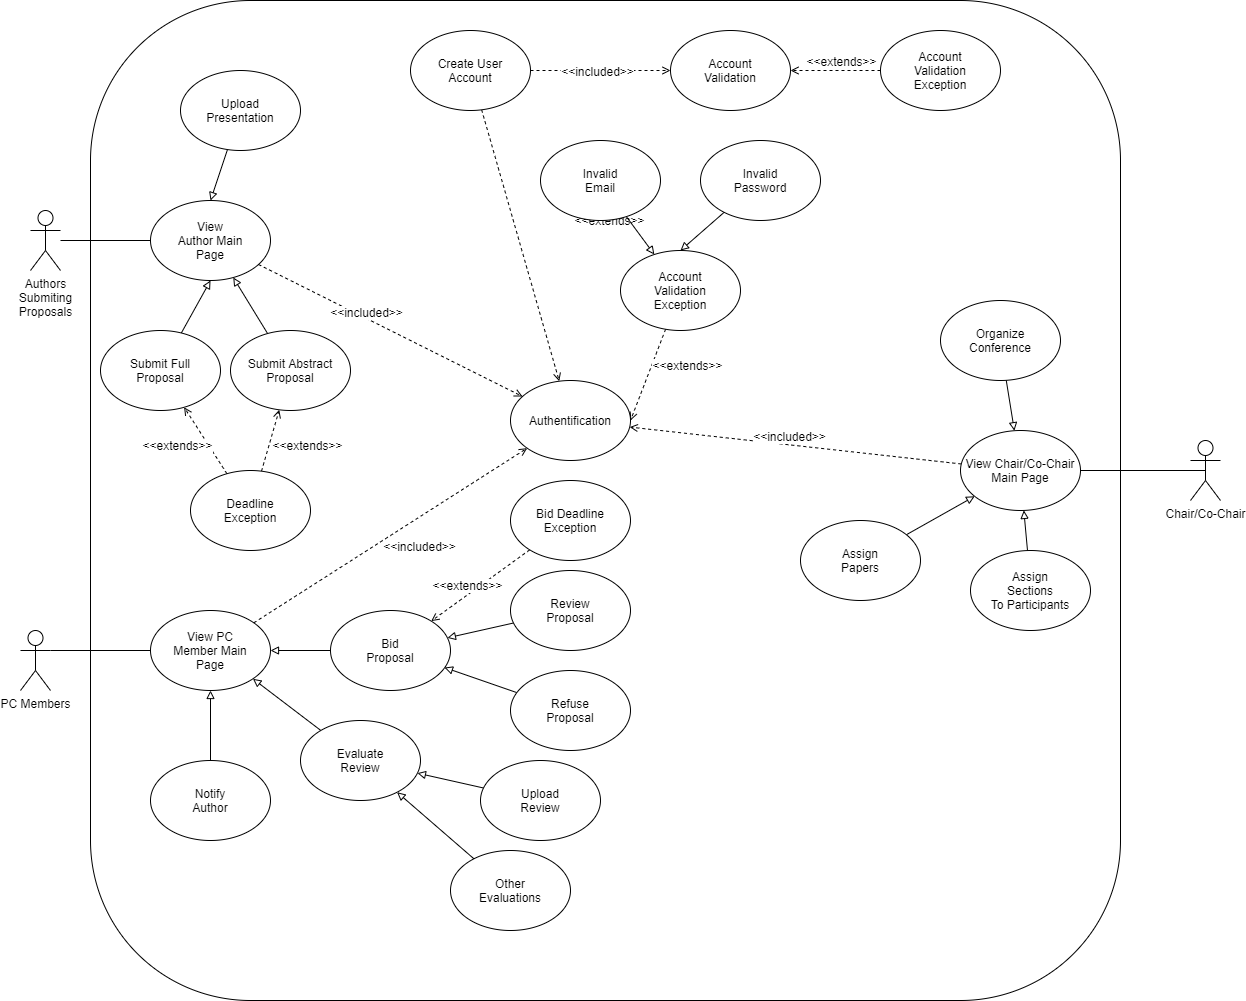

The diagram above was exported from draw.io. Its source (the exported page's mxGraphModel, read from the mxfile embedded in the PNG):
<mxGraphModel dx="1422" dy="822" grid="1" gridSize="10" guides="1" tooltips="1" connect="1" arrows="1" fold="1" page="1" pageScale="1" pageWidth="850" pageHeight="1100" math="0" shadow="0">
  <root>
    <mxCell id="0" />
    <mxCell id="1" parent="0" />
    <mxCell id="c7_-hp7GX1JIx74WHTZX-1" value="Authors&lt;br&gt;Submiting&lt;br&gt;Proposals" style="shape=umlActor;verticalLabelPosition=bottom;labelBackgroundColor=#ffffff;verticalAlign=top;html=1;outlineConnect=0;" vertex="1" parent="1">
      <mxGeometry x="40" y="210" width="30" height="60" as="geometry" />
    </mxCell>
    <mxCell id="c7_-hp7GX1JIx74WHTZX-4" value="PC Members&lt;br&gt;" style="shape=umlActor;verticalLabelPosition=bottom;labelBackgroundColor=#ffffff;verticalAlign=top;html=1;outlineConnect=0;" vertex="1" parent="1">
      <mxGeometry x="30" y="630" width="30" height="60" as="geometry" />
    </mxCell>
    <mxCell id="c7_-hp7GX1JIx74WHTZX-9" value="" style="rounded=1;whiteSpace=wrap;html=1;arcSize=16;" vertex="1" parent="1">
      <mxGeometry x="100" width="1030" height="1000" as="geometry" />
    </mxCell>
    <mxCell id="c7_-hp7GX1JIx74WHTZX-38" style="rounded=0;orthogonalLoop=1;jettySize=auto;html=1;dashed=1;endArrow=open;endFill=0;strokeColor=#000000;" edge="1" parent="1" source="c7_-hp7GX1JIx74WHTZX-15" target="c7_-hp7GX1JIx74WHTZX-35">
      <mxGeometry relative="1" as="geometry" />
    </mxCell>
    <mxCell id="c7_-hp7GX1JIx74WHTZX-39" value="&amp;lt;&amp;lt;extends&amp;gt;&amp;gt;" style="text;html=1;align=center;verticalAlign=middle;resizable=0;points=[];labelBackgroundColor=#ffffff;rotation=0;" vertex="1" connectable="0" parent="c7_-hp7GX1JIx74WHTZX-38">
      <mxGeometry x="-0.8" y="12" relative="1" as="geometry">
        <mxPoint x="108.31" y="87.03" as="offset" />
      </mxGeometry>
    </mxCell>
    <mxCell id="c7_-hp7GX1JIx74WHTZX-15" value="Create User&lt;br&gt;Account" style="ellipse;whiteSpace=wrap;html=1;" vertex="1" parent="1">
      <mxGeometry x="420" y="30" width="120" height="80" as="geometry" />
    </mxCell>
    <mxCell id="c7_-hp7GX1JIx74WHTZX-17" value="Account&lt;br&gt;Validation" style="ellipse;whiteSpace=wrap;html=1;" vertex="1" parent="1">
      <mxGeometry x="680" y="30" width="120" height="80" as="geometry" />
    </mxCell>
    <mxCell id="c7_-hp7GX1JIx74WHTZX-28" value="" style="endArrow=open;html=1;entryX=0;entryY=0.5;entryDx=0;entryDy=0;exitX=1;exitY=0.5;exitDx=0;exitDy=0;strokeColor=#000000;rounded=1;dashed=1;endFill=0;" edge="1" parent="1" source="c7_-hp7GX1JIx74WHTZX-15" target="c7_-hp7GX1JIx74WHTZX-17">
      <mxGeometry width="50" height="50" relative="1" as="geometry">
        <mxPoint x="400" y="340" as="sourcePoint" />
        <mxPoint x="350" y="390" as="targetPoint" />
      </mxGeometry>
    </mxCell>
    <mxCell id="c7_-hp7GX1JIx74WHTZX-29" value="&amp;lt;&amp;lt;included&amp;gt;&amp;gt;" style="text;html=1;align=center;verticalAlign=middle;resizable=0;points=[];labelBackgroundColor=#ffffff;" vertex="1" connectable="0" parent="c7_-hp7GX1JIx74WHTZX-28">
      <mxGeometry x="0.2167" relative="1" as="geometry">
        <mxPoint x="-19" as="offset" />
      </mxGeometry>
    </mxCell>
    <mxCell id="c7_-hp7GX1JIx74WHTZX-40" style="rounded=0;orthogonalLoop=1;jettySize=auto;html=1;dashed=1;endArrow=open;endFill=0;strokeColor=#000000;" edge="1" parent="1" source="c7_-hp7GX1JIx74WHTZX-32" target="c7_-hp7GX1JIx74WHTZX-35">
      <mxGeometry relative="1" as="geometry" />
    </mxCell>
    <mxCell id="c7_-hp7GX1JIx74WHTZX-41" value="&amp;lt;&amp;lt;included&amp;gt;&amp;gt;" style="text;html=1;align=center;verticalAlign=middle;resizable=0;points=[];labelBackgroundColor=#ffffff;" vertex="1" connectable="0" parent="c7_-hp7GX1JIx74WHTZX-40">
      <mxGeometry x="-0.4" y="-2" relative="1" as="geometry">
        <mxPoint x="28.35" y="5.73" as="offset" />
      </mxGeometry>
    </mxCell>
    <mxCell id="c7_-hp7GX1JIx74WHTZX-32" value="View&lt;br&gt;Author Main&lt;br&gt;Page" style="ellipse;whiteSpace=wrap;html=1;" vertex="1" parent="1">
      <mxGeometry x="160" y="200" width="120" height="80" as="geometry" />
    </mxCell>
    <mxCell id="c7_-hp7GX1JIx74WHTZX-33" style="rounded=1;orthogonalLoop=1;jettySize=auto;html=1;endArrow=none;endFill=0;strokeColor=#000000;" edge="1" parent="1" source="c7_-hp7GX1JIx74WHTZX-1" target="c7_-hp7GX1JIx74WHTZX-32">
      <mxGeometry relative="1" as="geometry" />
    </mxCell>
    <mxCell id="c7_-hp7GX1JIx74WHTZX-35" value="Authentification" style="ellipse;whiteSpace=wrap;html=1;" vertex="1" parent="1">
      <mxGeometry x="520" y="380" width="120" height="80" as="geometry" />
    </mxCell>
    <mxCell id="c7_-hp7GX1JIx74WHTZX-47" style="edgeStyle=none;rounded=0;orthogonalLoop=1;jettySize=auto;html=1;dashed=1;endArrow=open;endFill=0;strokeColor=#000000;" edge="1" parent="1" source="c7_-hp7GX1JIx74WHTZX-46" target="c7_-hp7GX1JIx74WHTZX-17">
      <mxGeometry relative="1" as="geometry" />
    </mxCell>
    <mxCell id="c7_-hp7GX1JIx74WHTZX-48" value="&amp;lt;&amp;lt;extends&amp;gt;&amp;gt;" style="text;html=1;align=center;verticalAlign=middle;resizable=0;points=[];labelBackgroundColor=#ffffff;" vertex="1" connectable="0" parent="c7_-hp7GX1JIx74WHTZX-47">
      <mxGeometry x="0.2444" y="-4" relative="1" as="geometry">
        <mxPoint x="16" y="-6" as="offset" />
      </mxGeometry>
    </mxCell>
    <mxCell id="c7_-hp7GX1JIx74WHTZX-46" value="Account&lt;br&gt;Validation&lt;br&gt;Exception" style="ellipse;whiteSpace=wrap;html=1;" vertex="1" parent="1">
      <mxGeometry x="890" y="30" width="120" height="80" as="geometry" />
    </mxCell>
    <mxCell id="c7_-hp7GX1JIx74WHTZX-60" style="edgeStyle=none;rounded=0;orthogonalLoop=1;jettySize=auto;html=1;entryX=1;entryY=0.5;entryDx=0;entryDy=0;endArrow=open;endFill=0;strokeColor=#000000;dashed=1;" edge="1" parent="1" source="c7_-hp7GX1JIx74WHTZX-56" target="c7_-hp7GX1JIx74WHTZX-35">
      <mxGeometry relative="1" as="geometry" />
    </mxCell>
    <mxCell id="c7_-hp7GX1JIx74WHTZX-56" value="Account&lt;br&gt;Validation&lt;br&gt;Exception" style="ellipse;whiteSpace=wrap;html=1;" vertex="1" parent="1">
      <mxGeometry x="630" y="250" width="120" height="80" as="geometry" />
    </mxCell>
    <mxCell id="c7_-hp7GX1JIx74WHTZX-61" style="edgeStyle=none;rounded=0;orthogonalLoop=1;jettySize=auto;html=1;endArrow=block;endFill=0;strokeColor=#000000;" edge="1" parent="1" source="c7_-hp7GX1JIx74WHTZX-57" target="c7_-hp7GX1JIx74WHTZX-56">
      <mxGeometry relative="1" as="geometry" />
    </mxCell>
    <mxCell id="c7_-hp7GX1JIx74WHTZX-57" value="Invalid&lt;br&gt;Email" style="ellipse;whiteSpace=wrap;html=1;" vertex="1" parent="1">
      <mxGeometry x="550" y="140" width="120" height="80" as="geometry" />
    </mxCell>
    <mxCell id="c7_-hp7GX1JIx74WHTZX-62" style="edgeStyle=none;rounded=0;orthogonalLoop=1;jettySize=auto;html=1;entryX=0.5;entryY=0;entryDx=0;entryDy=0;endArrow=block;endFill=0;strokeColor=#000000;" edge="1" parent="1" source="c7_-hp7GX1JIx74WHTZX-58" target="c7_-hp7GX1JIx74WHTZX-56">
      <mxGeometry relative="1" as="geometry" />
    </mxCell>
    <mxCell id="c7_-hp7GX1JIx74WHTZX-58" value="Invalid&lt;br&gt;Password" style="ellipse;whiteSpace=wrap;html=1;" vertex="1" parent="1">
      <mxGeometry x="710" y="140" width="120" height="80" as="geometry" />
    </mxCell>
    <mxCell id="c7_-hp7GX1JIx74WHTZX-63" value="&amp;lt;&amp;lt;extends&amp;gt;&amp;gt;" style="text;html=1;align=center;verticalAlign=middle;resizable=0;points=[];labelBackgroundColor=#ffffff;" vertex="1" connectable="0" parent="1">
      <mxGeometry x="680" y="370" as="geometry">
        <mxPoint x="16" y="-6" as="offset" />
      </mxGeometry>
    </mxCell>
    <mxCell id="c7_-hp7GX1JIx74WHTZX-78" style="edgeStyle=none;rounded=0;orthogonalLoop=1;jettySize=auto;html=1;endArrow=block;endFill=0;strokeColor=#000000;" edge="1" parent="1" source="c7_-hp7GX1JIx74WHTZX-68" target="c7_-hp7GX1JIx74WHTZX-32">
      <mxGeometry relative="1" as="geometry" />
    </mxCell>
    <mxCell id="c7_-hp7GX1JIx74WHTZX-68" value="Submit Abstract&lt;br&gt;Proposal" style="ellipse;whiteSpace=wrap;html=1;" vertex="1" parent="1">
      <mxGeometry x="240" y="330" width="120" height="80" as="geometry" />
    </mxCell>
    <mxCell id="c7_-hp7GX1JIx74WHTZX-75" style="edgeStyle=none;rounded=0;orthogonalLoop=1;jettySize=auto;html=1;dashed=1;endArrow=open;endFill=0;strokeColor=#000000;" edge="1" parent="1" source="c7_-hp7GX1JIx74WHTZX-74" target="c7_-hp7GX1JIx74WHTZX-68">
      <mxGeometry relative="1" as="geometry" />
    </mxCell>
    <mxCell id="c7_-hp7GX1JIx74WHTZX-81" style="edgeStyle=none;rounded=0;orthogonalLoop=1;jettySize=auto;html=1;endArrow=open;endFill=0;strokeColor=#000000;dashed=1;" edge="1" parent="1" source="c7_-hp7GX1JIx74WHTZX-74" target="c7_-hp7GX1JIx74WHTZX-79">
      <mxGeometry relative="1" as="geometry" />
    </mxCell>
    <mxCell id="c7_-hp7GX1JIx74WHTZX-74" value="Deadline&lt;br&gt;Exception" style="ellipse;whiteSpace=wrap;html=1;" vertex="1" parent="1">
      <mxGeometry x="200" y="470" width="120" height="80" as="geometry" />
    </mxCell>
    <mxCell id="c7_-hp7GX1JIx74WHTZX-77" value="&amp;lt;&amp;lt;extends&amp;gt;&amp;gt;" style="text;html=1;align=center;verticalAlign=middle;resizable=0;points=[];labelBackgroundColor=#ffffff;" vertex="1" connectable="0" parent="1">
      <mxGeometry x="300" y="450" as="geometry">
        <mxPoint x="16" y="-6" as="offset" />
      </mxGeometry>
    </mxCell>
    <mxCell id="c7_-hp7GX1JIx74WHTZX-80" style="edgeStyle=none;rounded=0;orthogonalLoop=1;jettySize=auto;html=1;entryX=0.5;entryY=1;entryDx=0;entryDy=0;endArrow=block;endFill=0;strokeColor=#000000;" edge="1" parent="1" source="c7_-hp7GX1JIx74WHTZX-79" target="c7_-hp7GX1JIx74WHTZX-32">
      <mxGeometry relative="1" as="geometry" />
    </mxCell>
    <mxCell id="c7_-hp7GX1JIx74WHTZX-79" value="Submit Full&lt;br&gt;Proposal" style="ellipse;whiteSpace=wrap;html=1;" vertex="1" parent="1">
      <mxGeometry x="110" y="330" width="120" height="80" as="geometry" />
    </mxCell>
    <mxCell id="c7_-hp7GX1JIx74WHTZX-82" value="&amp;lt;&amp;lt;extends&amp;gt;&amp;gt;" style="text;html=1;align=center;verticalAlign=middle;resizable=0;points=[];labelBackgroundColor=#ffffff;" vertex="1" connectable="0" parent="1">
      <mxGeometry x="170" y="450" as="geometry">
        <mxPoint x="16" y="-6" as="offset" />
      </mxGeometry>
    </mxCell>
    <mxCell id="c7_-hp7GX1JIx74WHTZX-86" style="edgeStyle=none;rounded=0;orthogonalLoop=1;jettySize=auto;html=1;entryX=1;entryY=0.3333333333333333;entryDx=0;entryDy=0;entryPerimeter=0;endArrow=none;endFill=0;strokeColor=#000000;" edge="1" parent="1" source="c7_-hp7GX1JIx74WHTZX-84" target="c7_-hp7GX1JIx74WHTZX-4">
      <mxGeometry relative="1" as="geometry" />
    </mxCell>
    <mxCell id="c7_-hp7GX1JIx74WHTZX-87" style="edgeStyle=none;rounded=0;orthogonalLoop=1;jettySize=auto;html=1;endArrow=open;endFill=0;strokeColor=#000000;dashed=1;" edge="1" parent="1" source="c7_-hp7GX1JIx74WHTZX-84" target="c7_-hp7GX1JIx74WHTZX-35">
      <mxGeometry relative="1" as="geometry" />
    </mxCell>
    <mxCell id="c7_-hp7GX1JIx74WHTZX-84" value="View PC&lt;br&gt;Member Main&lt;br&gt;Page" style="ellipse;whiteSpace=wrap;html=1;" vertex="1" parent="1">
      <mxGeometry x="160" y="610" width="120" height="80" as="geometry" />
    </mxCell>
    <mxCell id="c7_-hp7GX1JIx74WHTZX-88" value="&amp;lt;&amp;lt;included&amp;gt;&amp;gt;" style="text;html=1;align=center;verticalAlign=middle;resizable=0;points=[];labelBackgroundColor=#ffffff;" vertex="1" connectable="0" parent="1">
      <mxGeometry x="399.99959280799266" y="540.0008643814961" as="geometry">
        <mxPoint x="28.35" y="5.73" as="offset" />
      </mxGeometry>
    </mxCell>
    <mxCell id="c7_-hp7GX1JIx74WHTZX-90" style="edgeStyle=none;rounded=0;orthogonalLoop=1;jettySize=auto;html=1;entryX=1;entryY=0.5;entryDx=0;entryDy=0;endArrow=block;endFill=0;strokeColor=#000000;" edge="1" parent="1" source="c7_-hp7GX1JIx74WHTZX-89" target="c7_-hp7GX1JIx74WHTZX-84">
      <mxGeometry relative="1" as="geometry" />
    </mxCell>
    <mxCell id="c7_-hp7GX1JIx74WHTZX-89" value="Bid&lt;br&gt;Proposal" style="ellipse;whiteSpace=wrap;html=1;" vertex="1" parent="1">
      <mxGeometry x="340" y="610" width="120" height="80" as="geometry" />
    </mxCell>
    <mxCell id="c7_-hp7GX1JIx74WHTZX-93" style="edgeStyle=none;rounded=0;orthogonalLoop=1;jettySize=auto;html=1;endArrow=block;endFill=0;strokeColor=#000000;" edge="1" parent="1" source="c7_-hp7GX1JIx74WHTZX-91" target="c7_-hp7GX1JIx74WHTZX-89">
      <mxGeometry relative="1" as="geometry" />
    </mxCell>
    <mxCell id="c7_-hp7GX1JIx74WHTZX-91" value="Review&lt;br&gt;Proposal" style="ellipse;whiteSpace=wrap;html=1;" vertex="1" parent="1">
      <mxGeometry x="520" y="570" width="120" height="80" as="geometry" />
    </mxCell>
    <mxCell id="c7_-hp7GX1JIx74WHTZX-94" style="edgeStyle=none;rounded=0;orthogonalLoop=1;jettySize=auto;html=1;entryX=0.95;entryY=0.713;entryDx=0;entryDy=0;entryPerimeter=0;endArrow=block;endFill=0;strokeColor=#000000;" edge="1" parent="1" source="c7_-hp7GX1JIx74WHTZX-92" target="c7_-hp7GX1JIx74WHTZX-89">
      <mxGeometry relative="1" as="geometry" />
    </mxCell>
    <mxCell id="c7_-hp7GX1JIx74WHTZX-92" value="Refuse&lt;br&gt;Proposal" style="ellipse;whiteSpace=wrap;html=1;" vertex="1" parent="1">
      <mxGeometry x="520" y="670" width="120" height="80" as="geometry" />
    </mxCell>
    <mxCell id="c7_-hp7GX1JIx74WHTZX-96" style="edgeStyle=none;rounded=0;orthogonalLoop=1;jettySize=auto;html=1;entryX=1;entryY=1;entryDx=0;entryDy=0;endArrow=block;endFill=0;strokeColor=#000000;" edge="1" parent="1" source="c7_-hp7GX1JIx74WHTZX-95" target="c7_-hp7GX1JIx74WHTZX-84">
      <mxGeometry relative="1" as="geometry" />
    </mxCell>
    <mxCell id="c7_-hp7GX1JIx74WHTZX-95" value="Evaluate&lt;br&gt;Review" style="ellipse;whiteSpace=wrap;html=1;" vertex="1" parent="1">
      <mxGeometry x="310" y="720" width="120" height="80" as="geometry" />
    </mxCell>
    <mxCell id="c7_-hp7GX1JIx74WHTZX-98" style="edgeStyle=none;rounded=0;orthogonalLoop=1;jettySize=auto;html=1;entryX=0.5;entryY=1;entryDx=0;entryDy=0;endArrow=block;endFill=0;strokeColor=#000000;" edge="1" parent="1" source="c7_-hp7GX1JIx74WHTZX-97" target="c7_-hp7GX1JIx74WHTZX-84">
      <mxGeometry relative="1" as="geometry" />
    </mxCell>
    <mxCell id="c7_-hp7GX1JIx74WHTZX-97" value="Notify&lt;br&gt;Author" style="ellipse;whiteSpace=wrap;html=1;" vertex="1" parent="1">
      <mxGeometry x="160" y="760" width="120" height="80" as="geometry" />
    </mxCell>
    <mxCell id="c7_-hp7GX1JIx74WHTZX-100" style="edgeStyle=none;rounded=0;orthogonalLoop=1;jettySize=auto;html=1;endArrow=block;endFill=0;strokeColor=#000000;" edge="1" parent="1" source="c7_-hp7GX1JIx74WHTZX-99" target="c7_-hp7GX1JIx74WHTZX-95">
      <mxGeometry relative="1" as="geometry" />
    </mxCell>
    <mxCell id="c7_-hp7GX1JIx74WHTZX-99" value="Upload&lt;br&gt;Review" style="ellipse;whiteSpace=wrap;html=1;" vertex="1" parent="1">
      <mxGeometry x="490" y="760" width="120" height="80" as="geometry" />
    </mxCell>
    <mxCell id="c7_-hp7GX1JIx74WHTZX-102" style="edgeStyle=none;rounded=0;orthogonalLoop=1;jettySize=auto;html=1;endArrow=block;endFill=0;strokeColor=#000000;" edge="1" parent="1" source="c7_-hp7GX1JIx74WHTZX-101" target="c7_-hp7GX1JIx74WHTZX-95">
      <mxGeometry relative="1" as="geometry" />
    </mxCell>
    <mxCell id="c7_-hp7GX1JIx74WHTZX-101" value="Other&lt;br&gt;Evaluations" style="ellipse;whiteSpace=wrap;html=1;" vertex="1" parent="1">
      <mxGeometry x="460" y="850" width="120" height="80" as="geometry" />
    </mxCell>
    <mxCell id="c7_-hp7GX1JIx74WHTZX-104" style="edgeStyle=none;rounded=0;orthogonalLoop=1;jettySize=auto;html=1;endArrow=open;endFill=0;strokeColor=#000000;dashed=1;" edge="1" parent="1" source="c7_-hp7GX1JIx74WHTZX-103" target="c7_-hp7GX1JIx74WHTZX-89">
      <mxGeometry relative="1" as="geometry" />
    </mxCell>
    <mxCell id="c7_-hp7GX1JIx74WHTZX-103" value="Bid Deadline&lt;br&gt;Exception" style="ellipse;whiteSpace=wrap;html=1;" vertex="1" parent="1">
      <mxGeometry x="520" y="480" width="120" height="80" as="geometry" />
    </mxCell>
    <mxCell id="c7_-hp7GX1JIx74WHTZX-105" value="&amp;lt;&amp;lt;extends&amp;gt;&amp;gt;" style="text;html=1;align=center;verticalAlign=middle;resizable=0;points=[];labelBackgroundColor=#ffffff;" vertex="1" connectable="0" parent="1">
      <mxGeometry x="460" y="590" as="geometry">
        <mxPoint x="16" y="-6" as="offset" />
      </mxGeometry>
    </mxCell>
    <mxCell id="c7_-hp7GX1JIx74WHTZX-106" value="Chair/Co-Chair" style="shape=umlActor;verticalLabelPosition=bottom;labelBackgroundColor=#ffffff;verticalAlign=top;html=1;outlineConnect=0;" vertex="1" parent="1">
      <mxGeometry x="1200" y="440" width="30" height="60" as="geometry" />
    </mxCell>
    <mxCell id="c7_-hp7GX1JIx74WHTZX-108" style="edgeStyle=none;rounded=0;orthogonalLoop=1;jettySize=auto;html=1;dashed=1;endArrow=open;endFill=0;strokeColor=#000000;" edge="1" parent="1" source="c7_-hp7GX1JIx74WHTZX-107" target="c7_-hp7GX1JIx74WHTZX-35">
      <mxGeometry relative="1" as="geometry" />
    </mxCell>
    <mxCell id="c7_-hp7GX1JIx74WHTZX-110" style="edgeStyle=none;rounded=0;orthogonalLoop=1;jettySize=auto;html=1;entryX=0.5;entryY=0.5;entryDx=0;entryDy=0;entryPerimeter=0;endArrow=none;endFill=0;strokeColor=#000000;" edge="1" parent="1" source="c7_-hp7GX1JIx74WHTZX-107" target="c7_-hp7GX1JIx74WHTZX-106">
      <mxGeometry relative="1" as="geometry" />
    </mxCell>
    <mxCell id="c7_-hp7GX1JIx74WHTZX-107" value="View Chair/Co-Chair&lt;br&gt;Main Page" style="ellipse;whiteSpace=wrap;html=1;" vertex="1" parent="1">
      <mxGeometry x="970" y="430" width="120" height="80" as="geometry" />
    </mxCell>
    <mxCell id="c7_-hp7GX1JIx74WHTZX-109" value="&amp;lt;&amp;lt;included&amp;gt;&amp;gt;" style="text;html=1;align=center;verticalAlign=middle;resizable=0;points=[];labelBackgroundColor=#ffffff;" vertex="1" connectable="0" parent="1">
      <mxGeometry x="769.9995928079927" y="430.000864381496" as="geometry">
        <mxPoint x="28.35" y="5.73" as="offset" />
      </mxGeometry>
    </mxCell>
    <mxCell id="c7_-hp7GX1JIx74WHTZX-112" style="edgeStyle=none;rounded=0;orthogonalLoop=1;jettySize=auto;html=1;endArrow=block;endFill=0;strokeColor=#000000;" edge="1" parent="1" source="c7_-hp7GX1JIx74WHTZX-111" target="c7_-hp7GX1JIx74WHTZX-107">
      <mxGeometry relative="1" as="geometry" />
    </mxCell>
    <mxCell id="c7_-hp7GX1JIx74WHTZX-111" value="Assign&lt;br&gt;Papers" style="ellipse;whiteSpace=wrap;html=1;" vertex="1" parent="1">
      <mxGeometry x="810" y="520" width="120" height="80" as="geometry" />
    </mxCell>
    <mxCell id="c7_-hp7GX1JIx74WHTZX-116" style="edgeStyle=none;rounded=0;orthogonalLoop=1;jettySize=auto;html=1;entryX=0.5;entryY=0;entryDx=0;entryDy=0;endArrow=block;endFill=0;strokeColor=#000000;" edge="1" parent="1" source="c7_-hp7GX1JIx74WHTZX-115" target="c7_-hp7GX1JIx74WHTZX-32">
      <mxGeometry relative="1" as="geometry" />
    </mxCell>
    <mxCell id="c7_-hp7GX1JIx74WHTZX-115" value="Upload&lt;br&gt;Presentation" style="ellipse;whiteSpace=wrap;html=1;" vertex="1" parent="1">
      <mxGeometry x="190" y="70" width="120" height="80" as="geometry" />
    </mxCell>
    <mxCell id="c7_-hp7GX1JIx74WHTZX-118" style="edgeStyle=none;rounded=0;orthogonalLoop=1;jettySize=auto;html=1;endArrow=block;endFill=0;strokeColor=#000000;" edge="1" parent="1" source="c7_-hp7GX1JIx74WHTZX-117" target="c7_-hp7GX1JIx74WHTZX-107">
      <mxGeometry relative="1" as="geometry" />
    </mxCell>
    <mxCell id="c7_-hp7GX1JIx74WHTZX-117" value="Assign&lt;br&gt;Sections&lt;br&gt;To Participants" style="ellipse;whiteSpace=wrap;html=1;" vertex="1" parent="1">
      <mxGeometry x="980" y="550" width="120" height="80" as="geometry" />
    </mxCell>
    <mxCell id="c7_-hp7GX1JIx74WHTZX-120" style="edgeStyle=none;rounded=0;orthogonalLoop=1;jettySize=auto;html=1;endArrow=block;endFill=0;strokeColor=#000000;" edge="1" parent="1" source="c7_-hp7GX1JIx74WHTZX-119" target="c7_-hp7GX1JIx74WHTZX-107">
      <mxGeometry relative="1" as="geometry" />
    </mxCell>
    <mxCell id="c7_-hp7GX1JIx74WHTZX-119" value="Organize&lt;br&gt;Conference" style="ellipse;whiteSpace=wrap;html=1;" vertex="1" parent="1">
      <mxGeometry x="950" y="300" width="120" height="80" as="geometry" />
    </mxCell>
  </root>
</mxGraphModel>